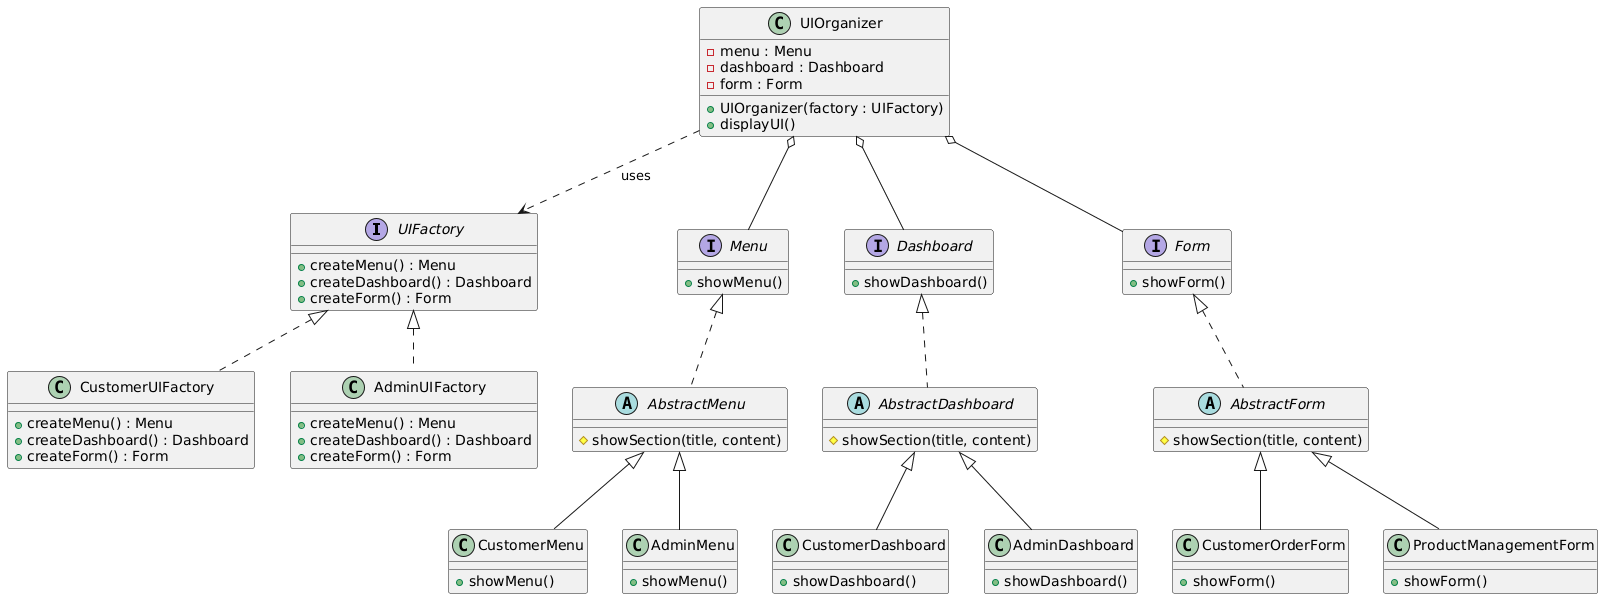

The diagram above was rendered by PlantUML. Its source (embedded in the PNG):
@startuml
' --------------------
' Factory hierarchy
' --------------------
interface UIFactory {
    +createMenu() : Menu
    +createDashboard() : Dashboard
    +createForm() : Form
}

class CustomerUIFactory {
    +createMenu() : Menu
    +createDashboard() : Dashboard
    +createForm() : Form
}
class AdminUIFactory {
    +createMenu() : Menu
    +createDashboard() : Dashboard
    +createForm() : Form
}

UIFactory <|.. CustomerUIFactory
UIFactory <|.. AdminUIFactory

' --------------------
' Product interfaces
' --------------------
interface Menu {
    +showMenu()
}
interface Dashboard {
    +showDashboard()
}
interface Form {
    +showForm()
}

' abstract base products
abstract class AbstractMenu {
    #showSection(title, content)
}
abstract class AbstractDashboard {
    #showSection(title, content)
}
abstract class AbstractForm {
    #showSection(title, content)
}

Menu <|.. AbstractMenu
Dashboard <|.. AbstractDashboard
Form <|.. AbstractForm

' concrete products - customer
class CustomerMenu {
    +showMenu()
}
class CustomerDashboard {
    +showDashboard()
}
class CustomerOrderForm {
    +showForm()
}

AbstractMenu <|-- CustomerMenu
AbstractDashboard <|-- CustomerDashboard
AbstractForm <|-- CustomerOrderForm

' concrete products - admin
class AdminMenu {
    +showMenu()
}
class AdminDashboard {
    +showDashboard()
}
class ProductManagementForm {
    +showForm()
}

AbstractMenu <|-- AdminMenu
AbstractDashboard <|-- AdminDashboard
AbstractForm <|-- ProductManagementForm

' --------------------
' Organizer
' --------------------
class UIOrganizer {
    -menu : Menu
    -dashboard : Dashboard
    -form : Form
    +UIOrganizer(factory : UIFactory)
    +displayUI()
}

UIOrganizer o-- Menu
UIOrganizer o-- Dashboard
UIOrganizer o-- Form
UIOrganizer ..> UIFactory : «uses»
@enduml